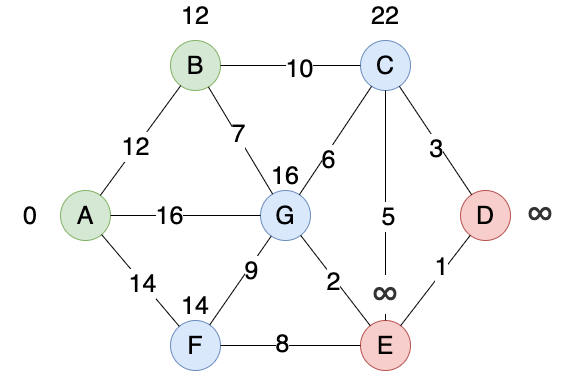

The diagram above was exported from draw.io. Its source (the exported page's mxGraphModel, read from the mxfile embedded in the PNG):
<mxGraphModel dx="1426" dy="825" grid="1" gridSize="10" guides="1" tooltips="1" connect="1" arrows="1" fold="1" page="1" pageScale="1" pageWidth="1100" pageHeight="850" background="none" math="0" shadow="0">
  <root>
    <mxCell id="0" />
    <mxCell id="1" parent="0" />
    <mxCell id="WYgzVf224-EHTegoBohZ-1" value="&lt;font style=&quot;font-size: 25px&quot;&gt;A&lt;/font&gt;" style="ellipse;whiteSpace=wrap;html=1;aspect=fixed;fillColor=#d5e8d4;strokeColor=#82b366;" vertex="1" parent="1">
      <mxGeometry x="200" y="310" width="50" height="50" as="geometry" />
    </mxCell>
    <mxCell id="WYgzVf224-EHTegoBohZ-2" value="&lt;font style=&quot;font-size: 25px&quot;&gt;B&lt;/font&gt;" style="ellipse;whiteSpace=wrap;html=1;aspect=fixed;fillColor=#d5e8d4;strokeColor=#82b366;" vertex="1" parent="1">
      <mxGeometry x="310" y="160" width="50" height="50" as="geometry" />
    </mxCell>
    <mxCell id="WYgzVf224-EHTegoBohZ-3" value="&lt;font style=&quot;font-size: 25px&quot;&gt;D&lt;/font&gt;" style="ellipse;whiteSpace=wrap;html=1;aspect=fixed;fillColor=#f8cecc;strokeColor=#b85450;" vertex="1" parent="1">
      <mxGeometry x="600" y="310" width="50" height="50" as="geometry" />
    </mxCell>
    <mxCell id="WYgzVf224-EHTegoBohZ-4" value="&lt;font style=&quot;font-size: 25px&quot;&gt;F&lt;/font&gt;" style="ellipse;whiteSpace=wrap;html=1;aspect=fixed;fillColor=#dae8fc;strokeColor=#6c8ebf;" vertex="1" parent="1">
      <mxGeometry x="310" y="440" width="50" height="50" as="geometry" />
    </mxCell>
    <mxCell id="WYgzVf224-EHTegoBohZ-5" value="&lt;font style=&quot;font-size: 25px&quot;&gt;E&lt;/font&gt;" style="ellipse;whiteSpace=wrap;html=1;aspect=fixed;fillColor=#f8cecc;strokeColor=#b85450;" vertex="1" parent="1">
      <mxGeometry x="500" y="440" width="50" height="50" as="geometry" />
    </mxCell>
    <mxCell id="WYgzVf224-EHTegoBohZ-6" value="&lt;font style=&quot;font-size: 25px&quot;&gt;G&lt;/font&gt;" style="ellipse;whiteSpace=wrap;html=1;aspect=fixed;fillColor=#dae8fc;strokeColor=#6c8ebf;" vertex="1" parent="1">
      <mxGeometry x="400" y="310" width="50" height="50" as="geometry" />
    </mxCell>
    <mxCell id="WYgzVf224-EHTegoBohZ-7" value="&lt;font style=&quot;font-size: 25px&quot;&gt;C&lt;/font&gt;" style="ellipse;whiteSpace=wrap;html=1;aspect=fixed;fillColor=#dae8fc;strokeColor=#6c8ebf;" vertex="1" parent="1">
      <mxGeometry x="500" y="160" width="50" height="50" as="geometry" />
    </mxCell>
    <mxCell id="WYgzVf224-EHTegoBohZ-8" value="" style="endArrow=none;html=1;rounded=0;fontSize=25;" edge="1" parent="1" source="WYgzVf224-EHTegoBohZ-1" target="WYgzVf224-EHTegoBohZ-2">
      <mxGeometry width="50" height="50" relative="1" as="geometry">
        <mxPoint x="540" y="320" as="sourcePoint" />
        <mxPoint x="590" y="270" as="targetPoint" />
      </mxGeometry>
    </mxCell>
    <mxCell id="WYgzVf224-EHTegoBohZ-21" value="12" style="edgeLabel;html=1;align=center;verticalAlign=middle;resizable=0;points=[];fontSize=25;" vertex="1" connectable="0" parent="WYgzVf224-EHTegoBohZ-8">
      <mxGeometry x="-0.1233" y="1" relative="1" as="geometry">
        <mxPoint as="offset" />
      </mxGeometry>
    </mxCell>
    <mxCell id="WYgzVf224-EHTegoBohZ-9" value="" style="endArrow=none;html=1;rounded=0;fontSize=25;" edge="1" parent="1" source="WYgzVf224-EHTegoBohZ-4" target="WYgzVf224-EHTegoBohZ-5">
      <mxGeometry width="50" height="50" relative="1" as="geometry">
        <mxPoint x="540" y="320" as="sourcePoint" />
        <mxPoint x="590" y="270" as="targetPoint" />
      </mxGeometry>
    </mxCell>
    <mxCell id="WYgzVf224-EHTegoBohZ-27" value="8" style="edgeLabel;html=1;align=center;verticalAlign=middle;resizable=0;points=[];fontSize=25;" vertex="1" connectable="0" parent="WYgzVf224-EHTegoBohZ-9">
      <mxGeometry x="-0.1286" y="3" relative="1" as="geometry">
        <mxPoint as="offset" />
      </mxGeometry>
    </mxCell>
    <mxCell id="WYgzVf224-EHTegoBohZ-10" value="" style="endArrow=none;html=1;rounded=0;fontSize=25;" edge="1" parent="1" source="WYgzVf224-EHTegoBohZ-5" target="WYgzVf224-EHTegoBohZ-3">
      <mxGeometry width="50" height="50" relative="1" as="geometry">
        <mxPoint x="540" y="320" as="sourcePoint" />
        <mxPoint x="590" y="270" as="targetPoint" />
      </mxGeometry>
    </mxCell>
    <mxCell id="WYgzVf224-EHTegoBohZ-32" value="1" style="edgeLabel;html=1;align=center;verticalAlign=middle;resizable=0;points=[];fontSize=25;" vertex="1" connectable="0" parent="WYgzVf224-EHTegoBohZ-10">
      <mxGeometry x="0.2588" y="4" relative="1" as="geometry">
        <mxPoint as="offset" />
      </mxGeometry>
    </mxCell>
    <mxCell id="WYgzVf224-EHTegoBohZ-11" value="" style="endArrow=none;html=1;rounded=0;fontSize=25;" edge="1" parent="1" source="WYgzVf224-EHTegoBohZ-3" target="WYgzVf224-EHTegoBohZ-7">
      <mxGeometry width="50" height="50" relative="1" as="geometry">
        <mxPoint x="540" y="320" as="sourcePoint" />
        <mxPoint x="590" y="270" as="targetPoint" />
      </mxGeometry>
    </mxCell>
    <mxCell id="WYgzVf224-EHTegoBohZ-31" value="3" style="edgeLabel;html=1;align=center;verticalAlign=middle;resizable=0;points=[];fontSize=25;" vertex="1" connectable="0" parent="WYgzVf224-EHTegoBohZ-11">
      <mxGeometry x="-0.0894" y="4" relative="1" as="geometry">
        <mxPoint as="offset" />
      </mxGeometry>
    </mxCell>
    <mxCell id="WYgzVf224-EHTegoBohZ-12" value="" style="endArrow=none;html=1;rounded=0;fontSize=25;" edge="1" parent="1" source="WYgzVf224-EHTegoBohZ-2" target="WYgzVf224-EHTegoBohZ-7">
      <mxGeometry width="50" height="50" relative="1" as="geometry">
        <mxPoint x="540" y="320" as="sourcePoint" />
        <mxPoint x="590" y="270" as="targetPoint" />
      </mxGeometry>
    </mxCell>
    <mxCell id="WYgzVf224-EHTegoBohZ-24" value="10" style="edgeLabel;html=1;align=center;verticalAlign=middle;resizable=0;points=[];fontSize=25;" vertex="1" connectable="0" parent="WYgzVf224-EHTegoBohZ-12">
      <mxGeometry x="0.1143" y="-2" relative="1" as="geometry">
        <mxPoint as="offset" />
      </mxGeometry>
    </mxCell>
    <mxCell id="WYgzVf224-EHTegoBohZ-13" value="" style="endArrow=none;html=1;rounded=0;fontSize=25;" edge="1" parent="1" source="WYgzVf224-EHTegoBohZ-6" target="WYgzVf224-EHTegoBohZ-5">
      <mxGeometry width="50" height="50" relative="1" as="geometry">
        <mxPoint x="540" y="320" as="sourcePoint" />
        <mxPoint x="590" y="270" as="targetPoint" />
      </mxGeometry>
    </mxCell>
    <mxCell id="WYgzVf224-EHTegoBohZ-29" value="2" style="edgeLabel;html=1;align=center;verticalAlign=middle;resizable=0;points=[];fontSize=25;" vertex="1" connectable="0" parent="WYgzVf224-EHTegoBohZ-13">
      <mxGeometry x="-0.0214" y="-2" relative="1" as="geometry">
        <mxPoint as="offset" />
      </mxGeometry>
    </mxCell>
    <mxCell id="WYgzVf224-EHTegoBohZ-14" value="" style="endArrow=none;html=1;rounded=0;fontSize=25;" edge="1" parent="1" source="WYgzVf224-EHTegoBohZ-1" target="WYgzVf224-EHTegoBohZ-4">
      <mxGeometry width="50" height="50" relative="1" as="geometry">
        <mxPoint x="540" y="320" as="sourcePoint" />
        <mxPoint x="590" y="270" as="targetPoint" />
      </mxGeometry>
    </mxCell>
    <mxCell id="WYgzVf224-EHTegoBohZ-23" value="14" style="edgeLabel;html=1;align=center;verticalAlign=middle;resizable=0;points=[];fontSize=25;" vertex="1" connectable="0" parent="WYgzVf224-EHTegoBohZ-14">
      <mxGeometry x="0.0469" relative="1" as="geometry">
        <mxPoint as="offset" />
      </mxGeometry>
    </mxCell>
    <mxCell id="WYgzVf224-EHTegoBohZ-15" value="" style="endArrow=none;html=1;rounded=0;fontSize=25;" edge="1" parent="1" source="WYgzVf224-EHTegoBohZ-2" target="WYgzVf224-EHTegoBohZ-6">
      <mxGeometry width="50" height="50" relative="1" as="geometry">
        <mxPoint x="540" y="320" as="sourcePoint" />
        <mxPoint x="590" y="270" as="targetPoint" />
      </mxGeometry>
    </mxCell>
    <mxCell id="WYgzVf224-EHTegoBohZ-25" value="7" style="edgeLabel;html=1;align=center;verticalAlign=middle;resizable=0;points=[];fontSize=25;" vertex="1" connectable="0" parent="WYgzVf224-EHTegoBohZ-15">
      <mxGeometry x="-0.1126" y="2" relative="1" as="geometry">
        <mxPoint as="offset" />
      </mxGeometry>
    </mxCell>
    <mxCell id="WYgzVf224-EHTegoBohZ-17" value="" style="endArrow=none;html=1;rounded=0;fontSize=25;" edge="1" parent="1" source="WYgzVf224-EHTegoBohZ-4" target="WYgzVf224-EHTegoBohZ-6">
      <mxGeometry width="50" height="50" relative="1" as="geometry">
        <mxPoint x="540" y="320" as="sourcePoint" />
        <mxPoint x="590" y="270" as="targetPoint" />
      </mxGeometry>
    </mxCell>
    <mxCell id="WYgzVf224-EHTegoBohZ-26" value="9" style="edgeLabel;html=1;align=center;verticalAlign=middle;resizable=0;points=[];fontSize=25;" vertex="1" connectable="0" parent="WYgzVf224-EHTegoBohZ-17">
      <mxGeometry x="0.2832" y="-3" relative="1" as="geometry">
        <mxPoint as="offset" />
      </mxGeometry>
    </mxCell>
    <mxCell id="WYgzVf224-EHTegoBohZ-18" value="" style="endArrow=none;html=1;rounded=0;fontSize=25;" edge="1" parent="1" source="WYgzVf224-EHTegoBohZ-6" target="WYgzVf224-EHTegoBohZ-7">
      <mxGeometry width="50" height="50" relative="1" as="geometry">
        <mxPoint x="540" y="320" as="sourcePoint" />
        <mxPoint x="590" y="270" as="targetPoint" />
      </mxGeometry>
    </mxCell>
    <mxCell id="WYgzVf224-EHTegoBohZ-28" value="6" style="edgeLabel;html=1;align=center;verticalAlign=middle;resizable=0;points=[];fontSize=25;" vertex="1" connectable="0" parent="WYgzVf224-EHTegoBohZ-18">
      <mxGeometry x="-0.3108" y="-4" relative="1" as="geometry">
        <mxPoint as="offset" />
      </mxGeometry>
    </mxCell>
    <mxCell id="WYgzVf224-EHTegoBohZ-19" value="" style="endArrow=none;html=1;rounded=0;fontSize=25;" edge="1" parent="1" source="WYgzVf224-EHTegoBohZ-1" target="WYgzVf224-EHTegoBohZ-6">
      <mxGeometry width="50" height="50" relative="1" as="geometry">
        <mxPoint x="540" y="320" as="sourcePoint" />
        <mxPoint x="590" y="270" as="targetPoint" />
      </mxGeometry>
    </mxCell>
    <mxCell id="WYgzVf224-EHTegoBohZ-22" value="16" style="edgeLabel;html=1;align=center;verticalAlign=middle;resizable=0;points=[];fontSize=25;" vertex="1" connectable="0" parent="WYgzVf224-EHTegoBohZ-19">
      <mxGeometry x="-0.2267" y="1" relative="1" as="geometry">
        <mxPoint as="offset" />
      </mxGeometry>
    </mxCell>
    <mxCell id="WYgzVf224-EHTegoBohZ-20" value="" style="endArrow=none;html=1;rounded=0;fontSize=25;" edge="1" parent="1" source="WYgzVf224-EHTegoBohZ-7" target="WYgzVf224-EHTegoBohZ-5">
      <mxGeometry width="50" height="50" relative="1" as="geometry">
        <mxPoint x="540" y="320" as="sourcePoint" />
        <mxPoint x="590" y="270" as="targetPoint" />
      </mxGeometry>
    </mxCell>
    <mxCell id="WYgzVf224-EHTegoBohZ-30" value="5" style="edgeLabel;html=1;align=center;verticalAlign=middle;resizable=0;points=[];fontSize=25;" vertex="1" connectable="0" parent="WYgzVf224-EHTegoBohZ-20">
      <mxGeometry x="0.087" y="2" relative="1" as="geometry">
        <mxPoint as="offset" />
      </mxGeometry>
    </mxCell>
    <mxCell id="WYgzVf224-EHTegoBohZ-33" value="0" style="text;html=1;align=center;verticalAlign=middle;whiteSpace=wrap;rounded=0;fontSize=25;" vertex="1" parent="1">
      <mxGeometry x="140" y="320" width="60" height="30" as="geometry" />
    </mxCell>
    <mxCell id="WYgzVf224-EHTegoBohZ-34" value="12" style="text;html=1;strokeColor=none;fillColor=none;align=center;verticalAlign=middle;whiteSpace=wrap;rounded=0;fontSize=25;" vertex="1" parent="1">
      <mxGeometry x="305" y="120" width="60" height="30" as="geometry" />
    </mxCell>
    <mxCell id="WYgzVf224-EHTegoBohZ-35" value="22" style="text;html=1;strokeColor=none;fillColor=none;align=center;verticalAlign=middle;whiteSpace=wrap;rounded=0;fontSize=25;" vertex="1" parent="1">
      <mxGeometry x="495" y="120" width="60" height="30" as="geometry" />
    </mxCell>
    <mxCell id="WYgzVf224-EHTegoBohZ-37" value="16" style="text;html=1;strokeColor=none;fillColor=none;align=center;verticalAlign=middle;whiteSpace=wrap;rounded=0;fontSize=25;" vertex="1" parent="1">
      <mxGeometry x="395" y="280" width="60" height="30" as="geometry" />
    </mxCell>
    <mxCell id="WYgzVf224-EHTegoBohZ-38" value="14" style="text;html=1;strokeColor=none;fillColor=none;align=center;verticalAlign=middle;whiteSpace=wrap;rounded=0;fontSize=25;" vertex="1" parent="1">
      <mxGeometry x="305" y="410" width="60" height="30" as="geometry" />
    </mxCell>
    <mxCell id="WYgzVf224-EHTegoBohZ-39" value="&lt;span style=&quot;color: rgb(51 , 51 , 51) ; font-family: &amp;#34;arial&amp;#34; , &amp;#34;tahoma&amp;#34; , &amp;#34;microsoft yahei&amp;#34; , , sans-serif ; font-size: 34px ; background-color: rgb(255 , 255 , 255)&quot;&gt;∞&lt;/span&gt;" style="text;html=1;strokeColor=none;fillColor=none;align=center;verticalAlign=middle;whiteSpace=wrap;rounded=0;fontSize=25;" vertex="1" parent="1">
      <mxGeometry x="495" y="400" width="60" height="30" as="geometry" />
    </mxCell>
    <mxCell id="WYgzVf224-EHTegoBohZ-40" value="&lt;span style=&quot;color: rgb(51 , 51 , 51) ; font-size: 34px ; background-color: rgb(255 , 255 , 255)&quot;&gt;∞&lt;/span&gt;" style="text;html=1;strokeColor=none;fillColor=none;align=center;verticalAlign=middle;whiteSpace=wrap;rounded=0;fontSize=25;" vertex="1" parent="1">
      <mxGeometry x="650" y="320" width="60" height="30" as="geometry" />
    </mxCell>
  </root>
</mxGraphModel>